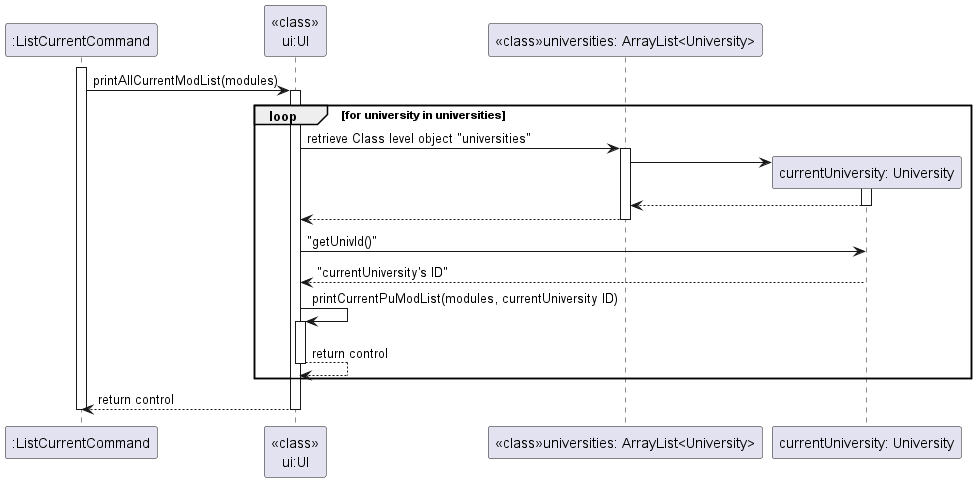

The diagram above was rendered by PlantUML. Its source (embedded in the PNG):
@startuml
'https://plantuml.com/sequence-diagram


activate ":ListCurrentCommand"

":ListCurrentCommand" -> "<<class>>\nui:UI" : printAllCurrentModList(modules)
activate "<<class>>\nui:UI"

loop for university in universities
    "<<class>>\nui:UI" -> "<<class>>universities: ArrayList<University>" : retrieve Class level object "universities"
     activate "<<class>>universities: ArrayList<University>"
     create "currentUniversity: University"
     "<<class>>universities: ArrayList<University>" -> "currentUniversity: University"
     activate "currentUniversity: University"
     "<<class>>universities: ArrayList<University>" <-- "currentUniversity: University"
     deactivate "currentUniversity: University"
     "<<class>>\nui:UI" <-- "<<class>>universities: ArrayList<University>"
     deactivate "<<class>>universities: ArrayList<University>"

     "<<class>>\nui:UI" -> "currentUniversity: University": "getUnivId()"
     "<<class>>\nui:UI" <-- "currentUniversity: University": "currentUniversity's ID"


    "<<class>>\nui:UI" -> "<<class>>\nui:UI": printCurrentPuModList(modules, currentUniversity ID)
    activate "<<class>>\nui:UI"
    "<<class>>\nui:UI" --> "<<class>>\nui:UI": return control
    deactivate "<<class>>\nui:UI"
end


"<<class>>\nui:UI" --> ":ListCurrentCommand" : return control
deactivate "<<class>>\nui:UI"
deactivate ":ListCurrentCommand"
@enduml